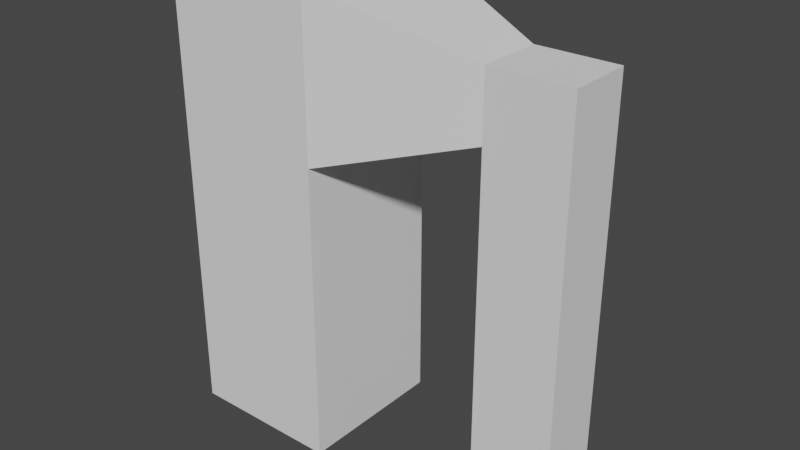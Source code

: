# Source: Charles.blend  (saved by Blender 2.93.20; exported with 4.5.12 LTS)
import bpy
from mathutils import Matrix  # noqa: F401  (used for matrix-valued properties, if any)

bpy.ops.wm.read_factory_settings(use_empty=True)
scene = bpy.context.scene
scene.name = 'Scene'

# ---- collections
col_charles = bpy.data.collections.new('Charles'); scene.collection.children.link(col_charles)

# ---- world
world_world = bpy.data.worlds.new('World'); scene.world = world_world
world_world.use_nodes = True; world_world.node_tree.nodes.clear()
_N = world_world.node_tree.nodes; _L = world_world.node_tree.links
n0 = _N.new('ShaderNodeOutputWorld'); n0.name = 'World Output'; n0.location = (300, 300)
n1 = _N.new('ShaderNodeBackground'); n1.name = 'Background'; n1.location = (10, 300)
n1.inputs[0].default_value = (0.05088, 0.05088, 0.05088, 1.0)
_L.new(n1.outputs[0], n0.inputs[0])
n0.is_active_output = True
world_world.color = (0.05088, 0.05088, 0.05088)
world_world.use_sun_shadow = False
world_world.sun_shadow_jitter_overblur = 0.0

# ---- meshes
me_charlesbody = bpy.data.meshes.new('CharlesBody')
me_charlesbody.from_pydata([(-1.0, -1.0, 0.08262), (-1.0, -1.0, 2.083), (-1.0, 1.0, 0.08262), (-1.0, 1.0, 2.083), (1.0, -1.0, 0.08262), (1.0, -1.0, 2.083), (1.0, 1.0, 0.08262), (1.0, 1.0, 2.083), (-1.0, -1.0, 3.985), (-1.0, 1.0, 3.985), (1.0, -1.0, 3.985), (1.0, 1.0, 3.985), (-1.0, -1.0, 6.036), (-1.0, 1.0, 6.036), (1.0, -1.0, 6.036), (1.0, 1.0, 6.036), (2.902, -0.4216, 4.578), (2.902, 0.4216, 4.578), (2.902, -0.4216, 5.443), (2.902, 0.4216, 5.443), (3.95, -0.4216, 4.578), (3.95, 0.4216, 4.578), (3.95, -0.4216, 5.443), (3.95, 0.4216, 5.443), (2.902, -0.4216, 2.68), (2.902, 0.4216, 2.68), (3.95, -0.4216, 2.68), (3.95, 0.4216, 2.68), (2.902, -0.4216, 0.4787), (2.902, 0.4216, 0.4787), (3.95, -0.4216, 0.4787), (3.95, 0.4216, 0.4787)], [], [(0, 1, 3, 2), (2, 3, 7, 6), (6, 7, 5, 4), (4, 5, 1, 0), (2, 6, 4, 0), (5, 7, 11, 10), (8, 10, 14, 12), (3, 1, 8, 9), (1, 5, 10, 8), (7, 3, 9, 11), (15, 13, 12, 14), (11, 9, 13, 15), (14, 10, 16, 18), (9, 8, 12, 13), (17, 19, 23, 21), (15, 14, 18, 19), (11, 15, 19, 17), (10, 11, 17, 16), (20, 21, 23, 22), (19, 18, 22, 23), (18, 16, 20, 22), (21, 20, 26, 27), (26, 24, 28, 30), (20, 16, 24, 26), (17, 21, 27, 25), (16, 17, 25, 24), (28, 29, 31, 30), (27, 26, 30, 31), (25, 27, 31, 29), (24, 25, 29, 28)])
_uv = me_charlesbody.uv_layers.new(name='UVMap')
_uv.uv.foreach_set('vector', [0.375, 0.0, 0.625, 0.0, 0.625, 0.25, 0.375, 0.25, 0.375, 0.25, 0.625, 0.25, 0.625, 0.5, 0.375, 0.5, 0.375, 0.5, 0.625, 0.5, 0.625, 0.75, 0.375, 0.75, 0.375, 0.75, 0.625, 0.75, 0.625, 1.0, 0.375, 1.0, 0.125, 0.5, 0.375, 0.5, 0.375, 0.75, 0.125, 0.75, 0.625, 0.75, 0.625, 0.5, 0.625, 0.5, 0.625, 0.75, 0.625, 1.0, 0.625, 0.75, 0.625, 0.75, 0.625, 1.0, 0.625, 0.25, 0.625, 0.0, 0.625, 0.0, 0.625, 0.25, 0.625, 1.0, 0.625, 0.75, 0.625, 0.75, 0.625, 1.0, 0.625, 0.5, 0.625, 0.25, 0.625, 0.25, 0.625, 0.5, 0.625, 0.5, 0.875, 0.5, 0.875, 0.75, 0.625, 0.75, 0.625, 0.5, 0.625, 0.25, 0.625, 0.25, 0.625, 0.5, 0.625, 0.75, 0.625, 0.75, 0.625, 0.75, 0.625, 0.75, 0.625, 0.25, 0.625, 0.0, 0.625, 0.0, 0.625, 0.25, 0.625, 0.5, 0.625, 0.5, 0.625, 0.5, 0.625, 0.5, 0.625, 0.5, 0.625, 0.75, 0.625, 0.75, 0.625, 0.5, 0.625, 0.5, 0.625, 0.5, 0.625, 0.5, 0.625, 0.5, 0.625, 0.75, 0.625, 0.5, 0.625, 0.5, 0.625, 0.75, 0.625, 0.75, 0.625, 0.5, 0.625, 0.5, 0.625, 0.75, 0.625, 0.5, 0.625, 0.75, 0.625, 0.75, 0.625, 0.5, 0.625, 0.75, 0.625, 0.75, 0.625, 0.75, 0.625, 0.75, 0.625, 0.5, 0.625, 0.75, 0.625, 0.75, 0.625, 0.5, 0.625, 0.75, 0.625, 0.75, 0.625, 0.75, 0.625, 0.75, 0.625, 0.75, 0.625, 0.75, 0.625, 0.75, 0.625, 0.75, 0.625, 0.5, 0.625, 0.5, 0.625, 0.5, 0.625, 0.5, 0.625, 0.75, 0.625, 0.5, 0.625, 0.5, 0.625, 0.75, 0.625, 0.75, 0.625, 0.5, 0.625, 0.5, 0.625, 0.75, 0.625, 0.5, 0.625, 0.75, 0.625, 0.75, 0.625, 0.5, 0.625, 0.5, 0.625, 0.5, 0.625, 0.5, 0.625, 0.5, 0.625, 0.75, 0.625, 0.5, 0.625, 0.5, 0.625, 0.75])
me_charlesbody.use_remesh_fix_poles = True
me_charlesbody.use_remesh_preserve_attributes = False
me_charlesbody.update()
arm_armature = bpy.data.armatures.new('Armature')  # bones are not reproduced

# ---- objects
ob_charlesbody = bpy.data.objects.new('CharlesBody', me_charlesbody)
ob_charlesbone = bpy.data.objects.new('CharlesBone', arm_armature)

# ---- transforms, parenting, visibility, modifiers, constraints
ob_charlesbody.parent = ob_charlesbone
ob_charlesbody.location = (0.0, 0.0, 0.0)
ob_charlesbody.scale = (0.6, 0.6, 0.6)
_vg = ob_charlesbody.vertex_groups.new(name='Bone')
for _i, _w in zip([0, 1, 2, 3, 4, 5, 6, 7], [0.8429, 0.05017, 0.8285, 0.04895, 0.8285, 0.0489, 0.8429, 0.05014]): _vg.add([_i], _w, 'REPLACE')
_vg = ob_charlesbody.vertex_groups.new(name='Bone.001')
for _i, _w in zip([0, 1, 2, 3, 4, 5, 6, 7, 8, 9, 10, 11], [0.07387, 0.4466, 0.08061, 0.4469, 0.08058, 0.4467, 0.07383, 0.4463, 0.04535, 0.0452, 0.03752, 0.03484]): _vg.add([_i], _w, 'REPLACE')
_vg = ob_charlesbody.vertex_groups.new(name='Bone.002')
for _i, _w in zip([0, 1, 2, 3, 4, 5, 6, 7, 8, 9, 10, 11, 12, 13, 14, 15], [0.08144, 0.4961, 0.0899, 0.5007, 0.0842, 0.4587, 0.08093, 0.4918, 0.8656, 0.9146, 0.1669, 0.7897, 0.832, 0.8432, 0.1182, 0.1682]): _vg.add([_i], _w, 'REPLACE')
_vg = ob_charlesbody.vertex_groups.new(name='Bone.003')
for _i, _w in zip([5, 8, 9, 10, 11, 12, 13, 14, 15, 16, 17, 18, 19, 20, 21, 22, 23], [0.03976, 0.08095, 0.01438, 0.7806, 0.1595, 0.158, 0.1467, 0.8733, 0.8236, 0.9313, 0.9223, 0.9694, 0.9675, 0.1478, 0.1424, 0.4996, 0.4989]): _vg.add([_i], _w, 'REPLACE')
_vg = ob_charlesbody.vertex_groups.new(name='Bone.004')
for _i, _w in zip([16, 17, 18, 20, 21, 22, 23, 24, 25, 26, 27, 28, 29, 30, 31], [0.06086, 0.05706, 0.0005172, 0.8501, 0.8544, 0.4995, 0.5, 0.9595, 0.9594, 0.9671, 0.9673, 0.03347, 0.02537, 0.03526, 0.04637]): _vg.add([_i], _w, 'REPLACE')
_vg = ob_charlesbody.vertex_groups.new(name='Bone.005')
for _i, _w in zip([26, 27, 28, 29, 30, 31], [0.002456, 0.002246, 0.9574, 0.9616, 0.957, 0.9514]): _vg.add([_i], _w, 'REPLACE')
_m = ob_charlesbody.modifiers.new('Armature', 'ARMATURE')
_m.object = ob_charlesbone
ob_charlesbone.location = (0.0, 0.0, 0.0)

# ---- collection membership
col_charles.objects.link(ob_charlesbody)
col_charles.objects.link(ob_charlesbone)

# ---- scene / render settings (as saved in the file)
scene.frame_start = 0; scene.frame_end = 60; scene.frame_set(34)
scene.render.engine = 'BLENDER_EEVEE_NEXT'
scene.cycles.use_denoising = False
scene.cycles.samples = 128
scene.cycles.sampling_pattern = 'TABULATED_SOBOL'
scene.cycles.use_adaptive_sampling = False
scene.cycles.use_light_tree = False
scene.view_settings.view_transform = 'Filmic'
bpy.context.view_layer.update()

# ---- added for rendering (the .blend has no active camera and no usable light): camera, sun
cam_auto = bpy.data.cameras.new('AutoCamera')
cam_auto.lens = 50.0
cam_auto.sensor_width = 36.0
cam_auto.clip_end = 1000.0
ob_auto_camera = bpy.data.objects.new('AutoCamera', cam_auto)
scene.collection.objects.link(ob_auto_camera)
ob_auto_camera.location = (5.32432, -5.32719, 5.38715)
ob_auto_camera.rotation_euler = (1.09748, -7.21219e-08, 0.694738)
scene.camera = ob_auto_camera
light_auto_sun = bpy.data.lights.new('AutoSun', 'SUN')
light_auto_sun.energy = 3.0
light_auto_sun.angle = 0.0523599
ob_auto_sun = bpy.data.objects.new('AutoSun', light_auto_sun)
scene.collection.objects.link(ob_auto_sun)
ob_auto_sun.rotation_euler = (0.872665, 0.174533, 0.523599)
bpy.context.view_layer.update()
